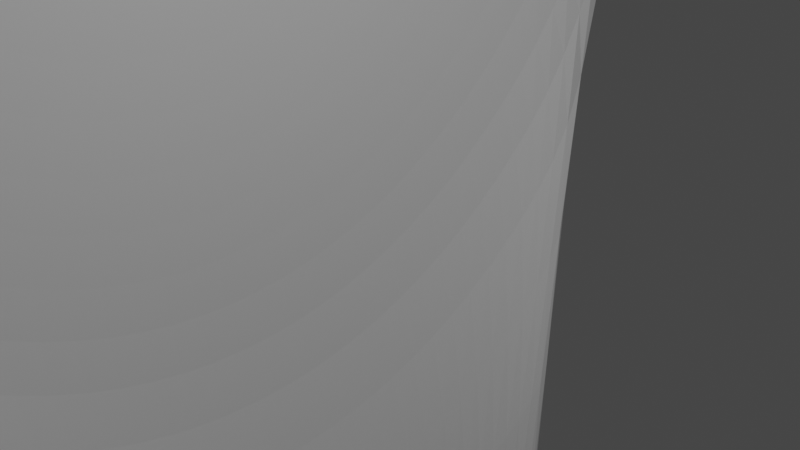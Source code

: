 # Source: spoon.blend  (saved by Blender 2.81.16; exported with 4.5.12 LTS)
import bpy
from mathutils import Matrix  # noqa: F401  (used for matrix-valued properties, if any)

bpy.ops.wm.read_factory_settings(use_empty=True)
scene = bpy.context.scene
scene.name = 'Scene'

# ---- collections
col_collection = bpy.data.collections.new('Collection'); scene.collection.children.link(col_collection)

# ---- world
world_world = bpy.data.worlds.new('World'); scene.world = world_world
world_world.use_nodes = True; world_world.node_tree.nodes.clear()
_N = world_world.node_tree.nodes; _L = world_world.node_tree.links
n0 = _N.new('ShaderNodeOutputWorld'); n0.name = 'World Output'; n0.location = (300, 300)
n1 = _N.new('ShaderNodeBackground'); n1.name = 'Background'; n1.location = (10, 300)
n1.inputs[0].default_value = (0.05088, 0.05088, 0.05088, 1.0)
_L.new(n1.outputs[0], n0.inputs[0])
n0.is_active_output = True
world_world.color = (0.05088, 0.05088, 0.05088)
world_world.use_sun_shadow = False
world_world.sun_shadow_jitter_overblur = 0.0

# ---- cameras
cam_camera = bpy.data.cameras.new('Camera')
cam_camera.clip_end = 100.0
cam_camera.ortho_scale = 7.314

# ---- lights
light_light = bpy.data.lights.new('Light', 'POINT')
light_light.transmission_factor = 0.0
light_light.energy = 1000.0
light_light.shadow_soft_size = 0.1
light_light.shadow_maximum_resolution = 0.006
light_light.use_absolute_resolution = True

# ---- meshes
me_sphere = bpy.data.meshes.new('Sphere')
me_sphere.from_pydata([(0.0, 831.5, -555.6), (0.0, 382.7, -923.9), (0.0, 195.1, -980.8), (162.2, 815.5, -555.6), (137.9, 693.5, -707.1), (108.4, 544.9, -831.5), (74.66, 375.3, -923.9), (38.06, 191.3, -980.8), (318.2, 768.2, -555.6), (270.6, 653.3, -707.1), (212.6, 513.3, -831.5), (146.4, 353.6, -923.9), (74.66, 180.2, -980.8), (461.9, 691.3, -555.6), (392.8, 587.9, -707.1), (308.7, 461.9, -831.5), (212.6, 318.2, -923.9), (108.4, 162.2, -980.8), (587.9, 587.9, -555.6), (500.0, 500.0, -707.1), (392.8, 392.8, -831.5), (270.6, 270.6, -923.9), (137.9, 137.9, -980.8), (691.3, 461.9, -555.6), (587.9, 392.8, -707.1), (461.9, 308.7, -831.5), (318.2, 212.6, -923.9), (162.2, 108.4, -980.8), (768.2, 318.2, -555.6), (653.3, 270.6, -707.1), (513.3, 212.6, -831.5), (353.6, 146.4, -923.9), (180.2, 74.66, -980.8), (815.5, 162.2, -555.6), (693.5, 137.9, -707.1), (544.9, 108.4, -831.5), (375.3, 74.66, -923.9), (191.3, 38.06, -980.8), (831.5, -0.0003114, -555.6), (707.1, -0.0003114, -707.1), (555.6, -0.0003343, -831.5), (382.7, -0.0003114, -923.9), (195.1, -0.0003343, -980.8), (815.5, -162.2, -555.6), (693.5, -138.0, -707.1), (544.9, -108.4, -831.5), (375.3, -74.66, -923.9), (191.3, -38.06, -980.8), (768.2, -318.2, -555.6), (653.3, -270.6, -707.1), (513.3, -212.6, -831.5), (353.6, -146.4, -923.9), (180.2, -74.66, -980.8), (691.3, -461.9, -555.6), (587.9, -392.8, -707.1), (461.9, -308.7, -831.5), (318.2, -212.6, -923.9), (162.2, -108.4, -980.8), (587.9, -587.9, -555.6), (500.0, -500.0, -707.1), (392.8, -392.8, -831.5), (270.6, -270.6, -923.9), (137.9, -138.0, -980.8), (461.9, -691.3, -555.6), (392.8, -587.9, -707.1), (308.7, -461.9, -831.5), (212.6, -318.2, -923.9), (108.4, -162.2, -980.8), (318.2, -768.2, -555.6), (270.6, -653.3, -707.1), (212.6, -513.3, -831.5), (146.4, -353.6, -923.9), (74.66, -180.2, -980.8), (162.2, -815.5, -555.6), (137.9, -693.5, -707.1), (108.4, -544.9, -831.5), (74.66, -375.3, -923.9), (38.06, -191.3, -980.8), (-2.798e-05, -831.5, -555.6), (2.533e-06, -707.1, -707.1), (-5.087e-05, -555.6, -831.5), (1.779e-05, -382.7, -923.9), (-1.273e-05, -195.1, -980.8), (-162.2, -815.5, -555.6), (-137.9, -693.5, -707.1), (-108.4, -544.9, -831.5), (-74.66, -375.3, -923.9), (-38.06, -191.3, -980.8), (-318.2, -768.2, -555.6), (-270.6, -653.3, -707.1), (-212.6, -513.3, -831.5), (-146.4, -353.6, -923.9), (-74.66, -180.2, -980.8), (-461.9, -691.3, -555.6), (-392.8, -587.9, -707.1), (-308.7, -461.9, -831.5), (-212.6, -318.2, -923.9), (-108.4, -162.2, -980.8), (-587.9, -587.9, -555.6), (-500.0, -500.0, -707.1), (-392.8, -392.8, -831.5), (-270.6, -270.6, -923.9), (-137.9, -137.9, -980.8), (0.0, -0.0003258, -1000.0), (-691.3, -461.9, -555.6), (-587.9, -392.8, -707.1), (-461.9, -308.7, -831.5), (-318.2, -212.6, -923.9), (-162.2, -108.4, -980.8), (-768.2, -318.2, -555.6), (-653.3, -270.6, -707.1), (-513.3, -212.6, -831.5), (-353.6, -146.4, -923.9), (-180.2, -74.66, -980.8), (-815.5, -162.2, -555.6), (-693.5, -137.9, -707.1), (-544.9, -108.4, -831.5), (-375.3, -74.66, -923.9), (-191.3, -38.06, -980.8), (-831.5, -0.0001741, -555.6), (-707.1, -0.0002199, -707.1), (-555.6, -0.000197, -831.5), (-382.7, -0.000258, -923.9), (-195.1, -0.0002733, -980.8), (-815.5, 162.2, -555.6), (-693.5, 137.9, -707.1), (-544.9, 108.4, -831.5), (-375.3, 74.66, -923.9), (-191.3, 38.06, -980.8), (-768.2, 318.2, -555.6), (-653.3, 270.6, -707.1), (-513.3, 212.6, -831.5), (-353.6, 146.4, -923.9), (-180.2, 74.66, -980.8), (-691.3, 461.9, -555.6), (-587.9, 392.8, -707.1), (-461.9, 308.7, -831.5), (-318.2, 212.6, -923.9), (-162.2, 108.4, -980.8), (-587.9, 587.9, -555.6), (-500.0, 500.0, -707.1), (-392.8, 392.8, -831.5), (-270.6, 270.6, -923.9), (-137.9, 137.9, -980.8), (-461.9, 691.3, -555.6), (-392.8, 587.9, -707.1), (-308.7, 461.9, -831.5), (-212.6, 318.2, -923.9), (-108.4, 162.2, -980.8), (-318.2, 768.2, -555.6), (-270.6, 653.3, -707.1), (-212.6, 513.3, -831.5), (-146.4, 353.6, -923.9), (-74.66, 180.2, -980.8), (-162.2, 815.5, -555.6), (-137.9, 693.5, -707.1), (-108.4, 544.9, -831.5), (-74.66, 375.3, -923.9), (-38.06, 191.3, -980.8), (0.0001246, 707.1, -707.1), (0.0001475, 555.6, -831.5), (-2.648e-06, 831.5, -887.9), (-2.648e-06, 382.7, -1256.0), (-2.648e-06, 195.1, -1313.0), (162.2, 815.5, -887.9), (137.9, 693.5, -1039.0), (108.4, 544.9, -1164.0), (74.66, 375.3, -1256.0), (38.06, 191.3, -1313.0), (318.2, 768.2, -887.9), (270.6, 653.3, -1039.0), (212.6, 513.3, -1164.0), (146.4, 353.6, -1256.0), (74.66, 180.2, -1313.0), (461.9, 691.3, -887.9), (392.8, 587.9, -1039.0), (308.7, 461.9, -1164.0), (212.6, 318.2, -1256.0), (108.4, 162.2, -1313.0), (587.9, 587.9, -887.9), (500.0, 500.0, -1039.0), (392.8, 392.8, -1164.0), (270.6, 270.6, -1256.0), (137.9, 137.9, -1313.0), (691.3, 461.9, -887.9), (587.9, 392.8, -1039.0), (461.9, 308.7, -1164.0), (318.2, 212.6, -1256.0), (162.2, 108.4, -1313.0), (768.2, 318.2, -887.9), (653.3, 270.6, -1039.0), (513.3, 212.6, -1164.0), (353.6, 146.4, -1256.0), (180.2, 74.66, -1313.0), (815.5, 162.2, -887.9), (693.5, 137.9, -1039.0), (544.9, 108.4, -1164.0), (375.3, 74.66, -1256.0), (191.3, 38.06, -1313.0), (831.5, -0.0003113, -887.9), (707.1, -0.0003113, -1039.0), (555.6, -0.0003342, -1164.0), (382.7, -0.0003113, -1256.0), (195.1, -0.0003342, -1313.0), (815.5, -162.2, -887.9), (693.5, -138.0, -1039.0), (544.9, -108.4, -1164.0), (375.3, -74.66, -1256.0), (191.3, -38.06, -1313.0), (768.2, -318.2, -887.9), (653.3, -270.6, -1039.0), (513.3, -212.6, -1164.0), (353.6, -146.4, -1256.0), (180.2, -74.66, -1313.0), (691.3, -461.9, -887.9), (587.9, -392.8, -1039.0), (461.9, -308.7, -1164.0), (318.2, -212.6, -1256.0), (162.2, -108.4, -1313.0), (587.9, -587.9, -887.9), (500.0, -500.0, -1039.0), (392.8, -392.8, -1164.0), (270.6, -270.6, -1256.0), (137.9, -138.0, -1313.0), (461.9, -691.3, -887.9), (392.8, -587.9, -1039.0), (308.7, -461.9, -1164.0), (212.6, -318.2, -1256.0), (108.4, -162.2, -1313.0), (318.2, -768.2, -887.9), (270.6, -653.3, -1039.0), (212.6, -513.3, -1164.0), (146.4, -353.6, -1256.0), (74.66, -180.2, -1313.0), (162.2, -815.5, -887.9), (137.9, -693.5, -1039.0), (108.4, -544.9, -1164.0), (74.66, -375.3, -1256.0), (38.06, -191.3, -1313.0), (-3.063e-05, -831.5, -887.9), (-1.144e-07, -707.1, -1039.0), (-5.352e-05, -555.6, -1164.0), (1.514e-05, -382.7, -1256.0), (-1.537e-05, -195.1, -1313.0), (-162.2, -815.5, -887.9), (-137.9, -693.5, -1039.0), (-108.4, -544.9, -1164.0), (-74.66, -375.3, -1256.0), (-38.06, -191.3, -1313.0), (-318.2, -768.2, -887.9), (-270.6, -653.3, -1039.0), (-212.6, -513.3, -1164.0), (-146.4, -353.6, -1256.0), (-74.66, -180.2, -1313.0), (-461.9, -691.3, -887.9), (-392.8, -587.9, -1039.0), (-308.7, -461.9, -1164.0), (-212.6, -318.2, -1256.0), (-108.4, -162.2, -1313.0), (-587.9, -587.9, -887.9), (-500.0, -500.0, -1039.0), (-392.8, -392.8, -1164.0), (-270.6, -270.6, -1256.0), (-137.9, -137.9, -1313.0), (-2.648e-06, -0.0003257, -1332.0), (-691.3, -461.9, -887.9), (-587.9, -392.8, -1039.0), (-461.9, -308.7, -1164.0), (-318.2, -212.6, -1256.0), (-162.2, -108.4, -1313.0), (-768.2, -318.2, -887.9), (-653.3, -270.6, -1039.0), (-513.3, -212.6, -1164.0), (-353.6, -146.4, -1256.0), (-180.2, -74.66, -1313.0), (-815.5, -162.2, -887.9), (-693.5, -137.9, -1039.0), (-544.9, -108.4, -1164.0), (-375.3, -74.66, -1256.0), (-191.3, -38.06, -1313.0), (-831.5, -0.000174, -887.9), (-707.1, -0.0002197, -1039.0), (-555.6, -0.0001968, -1164.0), (-382.7, -0.0002579, -1256.0), (-195.1, -0.0002731, -1313.0), (-815.5, 162.2, -887.9), (-693.5, 137.9, -1039.0), (-544.9, 108.4, -1164.0), (-375.3, 74.66, -1256.0), (-191.3, 38.06, -1313.0), (-768.2, 318.2, -887.9), (-653.3, 270.6, -1039.0), (-513.3, 212.6, -1164.0), (-353.6, 146.4, -1256.0), (-180.2, 74.66, -1313.0), (-691.3, 461.9, -887.9), (-587.9, 392.8, -1039.0), (-461.9, 308.7, -1164.0), (-318.2, 212.6, -1256.0), (-162.2, 108.4, -1313.0), (-587.9, 587.9, -887.9), (-500.0, 500.0, -1039.0), (-392.8, 392.8, -1164.0), (-270.6, 270.6, -1256.0), (-137.9, 137.9, -1313.0), (-461.9, 691.3, -887.9), (-392.8, 587.9, -1039.0), (-308.7, 461.9, -1164.0), (-212.6, 318.2, -1256.0), (-108.4, 162.2, -1313.0), (-318.2, 768.2, -887.9), (-270.6, 653.3, -1039.0), (-212.6, 513.3, -1164.0), (-146.4, 353.6, -1256.0), (-74.66, 180.2, -1313.0), (-162.2, 815.5, -887.9), (-137.9, 693.5, -1039.0), (-108.4, 544.9, -1164.0), (-74.66, 375.3, -1256.0), (-38.06, 191.3, -1313.0), (0.000122, 707.1, -1039.0), (0.0001448, 555.6, -1164.0), (1052.0, 173.4, 74.78), (1053.0, 136.2, 74.78), (1054.0, 93.82, 74.78), (1055.0, 47.83, 74.78), (1055.0, -0.0003858, 74.78), (1055.0, -47.83, 74.78), (1054.0, -93.82, 74.78), (1053.0, -136.2, 74.78), (1052.0, -173.4, 74.78), (1052.0, 173.4, -292.0), (1053.0, 136.2, -292.0), (1054.0, 93.82, -292.0), (1055.0, 47.83, -292.0), (1055.0, -0.0003858, -292.0), (1055.0, -47.83, -292.0), (1054.0, -93.82, -292.0), (1053.0, -136.2, -292.0), (1052.0, -173.4, -292.0), (1340.0, 173.4, 74.78), (1342.0, 136.2, 74.78), (1343.0, 93.82, 74.78), (1343.0, 47.83, 74.78), (1344.0, -0.0003876, 74.78), (1343.0, -47.83, 74.78), (1343.0, -93.82, 74.78), (1342.0, -136.2, 74.78), (1340.0, -173.4, 74.78), (1340.0, 173.4, -292.0), (1342.0, 136.2, -292.0), (1343.0, 93.82, -292.0), (1343.0, 47.83, -292.0), (1344.0, -0.0003876, -292.0), (1343.0, -47.83, -292.0), (1343.0, -93.82, -292.0), (1342.0, -136.2, -292.0), (1340.0, -173.4, -292.0), (1460.0, 353.1, 264.9), (1463.0, 277.4, 264.9), (1465.0, 191.1, 264.9), (1466.0, 97.41, 264.9), (1467.0, -0.0004007, 264.9), (1466.0, -97.41, 264.9), (1465.0, -191.1, 264.9), (1463.0, -277.4, 264.9), (1460.0, -353.1, 264.9), (1460.0, 353.1, -482.2), (1463.0, 277.4, -482.2), (1465.0, 191.1, -482.2), (1466.0, 97.41, -482.2), (1467.0, -0.0004006, -482.2), (1466.0, -97.41, -482.2), (1465.0, -191.1, -482.2), (1463.0, -277.4, -482.2), (1460.0, -353.1, -482.2), (1741.0, 353.1, 575.8), (1744.0, 277.4, 575.8), (1746.0, 191.1, 575.8), (1748.0, 97.41, 575.8), (1748.0, -0.0004027, 575.8), (1748.0, -97.41, 575.8), (1746.0, -191.1, 575.8), (1744.0, -277.4, 575.8), (1741.0, -353.1, 575.8), (1741.0, 353.1, -793.0), (1744.0, 277.4, -793.0), (1746.0, 191.1, -793.0), (1748.0, 97.41, -793.0), (1748.0, -0.0004026, -793.0), (1748.0, -97.41, -793.0), (1746.0, -191.1, -793.0), (1744.0, -277.4, -793.0), (1741.0, -353.1, -793.0), (1738.0, 353.1, 575.8), (1741.0, 277.4, 575.8), (1744.0, 191.1, 575.8), (1745.0, 97.41, 575.8), (1745.0, -0.0004027, 575.8), (1745.0, -97.41, 575.8), (1744.0, -191.1, 575.8), (1741.0, -277.4, 575.8), (1738.0, -353.1, 575.8), (1738.0, 353.1, -793.0), (1741.0, 277.4, -793.0), (1744.0, 191.1, -793.0), (1745.0, 97.41, -793.0), (1745.0, -0.0004026, -793.0), (1745.0, -97.41, -793.0), (1744.0, -191.1, -793.0), (1741.0, -277.4, -793.0), (1738.0, -353.1, -793.0)], [], [(159, 4, 3, 0), (160, 5, 4, 159), (1, 6, 5, 160), (2, 7, 6, 1), (103, 7, 2), (4, 9, 8, 3), (5, 10, 9, 4), (6, 11, 10, 5), (7, 12, 11, 6), (103, 12, 7), (12, 17, 16, 11), (103, 17, 12), (9, 14, 13, 8), (10, 15, 14, 9), (11, 16, 15, 10), (14, 19, 18, 13), (15, 20, 19, 14), (16, 21, 20, 15), (17, 22, 21, 16), (103, 22, 17), (103, 27, 22), (19, 24, 23, 18), (20, 25, 24, 19), (21, 26, 25, 20), (22, 27, 26, 21), (24, 29, 28, 23), (25, 30, 29, 24), (26, 31, 30, 25), (27, 32, 31, 26), (103, 32, 27), (103, 37, 32), (29, 34, 33, 28), (30, 35, 34, 29), (31, 36, 35, 30), (32, 37, 36, 31), (35, 40, 39, 34), (36, 41, 40, 35), (37, 42, 41, 36), (103, 42, 37), (34, 39, 38, 33), (39, 44, 43, 38), (40, 45, 44, 39), (41, 46, 45, 40), (42, 47, 46, 41), (103, 47, 42), (46, 51, 50, 45), (47, 52, 51, 46), (103, 52, 47), (44, 49, 48, 43), (45, 50, 49, 44), (49, 54, 53, 48), (50, 55, 54, 49), (51, 56, 55, 50), (52, 57, 56, 51), (103, 57, 52), (56, 61, 60, 55), (57, 62, 61, 56), (103, 62, 57), (54, 59, 58, 53), (55, 60, 59, 54), (59, 64, 63, 58), (60, 65, 64, 59), (61, 66, 65, 60), (62, 67, 66, 61), (103, 67, 62), (67, 72, 71, 66), (103, 72, 67), (64, 69, 68, 63), (65, 70, 69, 64), (66, 71, 70, 65), (69, 74, 73, 68), (70, 75, 74, 69), (71, 76, 75, 70), (72, 77, 76, 71), (103, 77, 72), (77, 82, 81, 76), (103, 82, 77), (74, 79, 78, 73), (75, 80, 79, 74), (76, 81, 80, 75), (79, 84, 83, 78), (80, 85, 84, 79), (81, 86, 85, 80), (82, 87, 86, 81), (103, 87, 82), (103, 92, 87), (84, 89, 88, 83), (85, 90, 89, 84), (86, 91, 90, 85), (87, 92, 91, 86), (90, 95, 94, 89), (91, 96, 95, 90), (92, 97, 96, 91), (103, 97, 92), (89, 94, 93, 88), (94, 99, 98, 93), (95, 100, 99, 94), (96, 101, 100, 95), (97, 102, 101, 96), (103, 102, 97), (100, 106, 105, 99), (101, 107, 106, 100), (102, 108, 107, 101), (103, 108, 102), (99, 105, 104, 98), (105, 110, 109, 104), (106, 111, 110, 105), (107, 112, 111, 106), (108, 113, 112, 107), (103, 113, 108), (112, 117, 116, 111), (113, 118, 117, 112), (103, 118, 113), (110, 115, 114, 109), (111, 116, 115, 110), (115, 120, 119, 114), (116, 121, 120, 115), (117, 122, 121, 116), (118, 123, 122, 117), (103, 123, 118), (122, 127, 126, 121), (123, 128, 127, 122), (103, 128, 123), (120, 125, 124, 119), (121, 126, 125, 120), (125, 130, 129, 124), (126, 131, 130, 125), (127, 132, 131, 126), (128, 133, 132, 127), (103, 133, 128), (133, 138, 137, 132), (103, 138, 133), (130, 135, 134, 129), (131, 136, 135, 130), (132, 137, 136, 131), (135, 140, 139, 134), (136, 141, 140, 135), (137, 142, 141, 136), (138, 143, 142, 137), (103, 143, 138), (103, 148, 143), (140, 145, 144, 139), (141, 146, 145, 140), (142, 147, 146, 141), (143, 148, 147, 142), (145, 150, 149, 144), (146, 151, 150, 145), (147, 152, 151, 146), (148, 153, 152, 147), (103, 153, 148), (103, 158, 153), (150, 155, 154, 149), (151, 156, 155, 150), (152, 157, 156, 151), (153, 158, 157, 152), (156, 160, 159, 155), (157, 1, 160, 156), (158, 2, 1, 157), (103, 2, 158), (155, 159, 0, 154), (320, 161, 164, 165), (321, 320, 165, 166), (162, 321, 166, 167), (163, 162, 167, 168), (264, 163, 168), (165, 164, 169, 170), (166, 165, 170, 171), (167, 166, 171, 172), (168, 167, 172, 173), (264, 168, 173), (173, 172, 177, 178), (264, 173, 178), (170, 169, 174, 175), (171, 170, 175, 176), (172, 171, 176, 177), (175, 174, 179, 180), (176, 175, 180, 181), (177, 176, 181, 182), (178, 177, 182, 183), (264, 178, 183), (264, 183, 188), (180, 179, 184, 185), (181, 180, 185, 186), (182, 181, 186, 187), (183, 182, 187, 188), (185, 184, 189, 190), (186, 185, 190, 191), (187, 186, 191, 192), (188, 187, 192, 193), (264, 188, 193), (264, 193, 198), (190, 189, 194, 195), (191, 190, 195, 196), (192, 191, 196, 197), (193, 192, 197, 198), (196, 195, 200, 201), (197, 196, 201, 202), (198, 197, 202, 203), (264, 198, 203), (195, 194, 199, 200), (200, 199, 204, 205), (201, 200, 205, 206), (202, 201, 206, 207), (203, 202, 207, 208), (264, 203, 208), (207, 206, 211, 212), (208, 207, 212, 213), (264, 208, 213), (205, 204, 209, 210), (206, 205, 210, 211), (210, 209, 214, 215), (211, 210, 215, 216), (212, 211, 216, 217), (213, 212, 217, 218), (264, 213, 218), (217, 216, 221, 222), (218, 217, 222, 223), (264, 218, 223), (215, 214, 219, 220), (216, 215, 220, 221), (220, 219, 224, 225), (221, 220, 225, 226), (222, 221, 226, 227), (223, 222, 227, 228), (264, 223, 228), (228, 227, 232, 233), (264, 228, 233), (225, 224, 229, 230), (226, 225, 230, 231), (227, 226, 231, 232), (230, 229, 234, 235), (231, 230, 235, 236), (232, 231, 236, 237), (233, 232, 237, 238), (264, 233, 238), (238, 237, 242, 243), (264, 238, 243), (235, 234, 239, 240), (236, 235, 240, 241), (237, 236, 241, 242), (240, 239, 244, 245), (241, 240, 245, 246), (242, 241, 246, 247), (243, 242, 247, 248), (264, 243, 248), (264, 248, 253), (245, 244, 249, 250), (246, 245, 250, 251), (247, 246, 251, 252), (248, 247, 252, 253), (251, 250, 255, 256), (252, 251, 256, 257), (253, 252, 257, 258), (264, 253, 258), (250, 249, 254, 255), (255, 254, 259, 260), (256, 255, 260, 261), (257, 256, 261, 262), (258, 257, 262, 263), (264, 258, 263), (261, 260, 266, 267), (262, 261, 267, 268), (263, 262, 268, 269), (264, 263, 269), (260, 259, 265, 266), (266, 265, 270, 271), (267, 266, 271, 272), (268, 267, 272, 273), (269, 268, 273, 274), (264, 269, 274), (273, 272, 277, 278), (274, 273, 278, 279), (264, 274, 279), (271, 270, 275, 276), (272, 271, 276, 277), (276, 275, 280, 281), (277, 276, 281, 282), (278, 277, 282, 283), (279, 278, 283, 284), (264, 279, 284), (283, 282, 287, 288), (284, 283, 288, 289), (264, 284, 289), (281, 280, 285, 286), (282, 281, 286, 287), (286, 285, 290, 291), (287, 286, 291, 292), (288, 287, 292, 293), (289, 288, 293, 294), (264, 289, 294), (294, 293, 298, 299), (264, 294, 299), (291, 290, 295, 296), (292, 291, 296, 297), (293, 292, 297, 298), (296, 295, 300, 301), (297, 296, 301, 302), (298, 297, 302, 303), (299, 298, 303, 304), (264, 299, 304), (264, 304, 309), (301, 300, 305, 306), (302, 301, 306, 307), (303, 302, 307, 308), (304, 303, 308, 309), (306, 305, 310, 311), (307, 306, 311, 312), (308, 307, 312, 313), (309, 308, 313, 314), (264, 309, 314), (264, 314, 319), (311, 310, 315, 316), (312, 311, 316, 317), (313, 312, 317, 318), (314, 313, 318, 319), (317, 316, 320, 321), (318, 317, 321, 162), (319, 318, 162, 163), (264, 319, 163), (316, 315, 161, 320), (73, 78, 239, 234), (18, 23, 323, 322), (134, 139, 300, 295), (149, 154, 315, 310), (204, 199, 335, 336), (88, 93, 254, 249), (68, 73, 234, 229), (119, 124, 285, 280), (58, 219, 339, 330), (83, 88, 249, 244), (8, 13, 174, 169), (114, 119, 280, 275), (154, 0, 161, 315), (53, 58, 330, 329), (144, 149, 310, 305), (3, 8, 169, 164), (129, 134, 295, 290), (38, 43, 327, 326), (194, 189, 333, 334), (98, 104, 265, 259), (78, 83, 244, 239), (93, 98, 259, 254), (124, 129, 290, 285), (63, 68, 229, 224), (139, 144, 305, 300), (209, 204, 336, 337), (58, 63, 224, 219), (109, 114, 275, 270), (13, 18, 179, 174), (179, 18, 322, 331), (0, 3, 164, 161), (104, 109, 270, 265), (334, 333, 351, 352), (324, 325, 343, 342), (333, 332, 350, 351), (323, 324, 342, 341), (331, 322, 340, 349), (332, 331, 349, 350), (339, 338, 356, 357), (322, 323, 341, 340), (219, 214, 338, 339), (33, 38, 326, 325), (48, 53, 329, 328), (23, 28, 324, 323), (184, 179, 331, 332), (199, 194, 334, 335), (43, 48, 328, 327), (214, 209, 337, 338), (28, 33, 325, 324), (189, 184, 332, 333), (354, 353, 371, 372), (344, 345, 363, 362), (353, 352, 370, 371), (343, 344, 362, 361), (352, 351, 369, 370), (342, 343, 361, 360), (351, 350, 368, 369), (341, 342, 360, 359), (325, 326, 344, 343), (335, 334, 352, 353), (326, 327, 345, 344), (336, 335, 353, 354), (327, 328, 346, 345), (337, 336, 354, 355), (328, 329, 347, 346), (330, 339, 357, 348), (338, 337, 355, 356), (329, 330, 348, 347), (366, 375, 393, 384), (364, 365, 383, 382), (373, 372, 390, 391), (363, 364, 382, 381), (372, 371, 389, 390), (362, 363, 381, 380), (371, 370, 388, 389), (361, 362, 380, 379), (345, 346, 364, 363), (355, 354, 372, 373), (346, 347, 365, 364), (348, 357, 375, 366), (356, 355, 373, 374), (347, 348, 366, 365), (340, 341, 359, 358), (357, 356, 374, 375), (350, 349, 367, 368), (349, 340, 358, 367), (385, 376, 394, 403), (386, 385, 403, 404), (393, 392, 410, 411), (376, 377, 395, 394), (383, 384, 402, 401), (392, 391, 409, 410), (384, 393, 411, 402), (382, 383, 401, 400), (374, 373, 391, 392), (365, 366, 384, 383), (358, 359, 377, 376), (375, 374, 392, 393), (368, 367, 385, 386), (367, 358, 376, 385), (359, 360, 378, 377), (369, 368, 386, 387), (360, 361, 379, 378), (370, 369, 387, 388), (399, 400, 409, 408), (398, 399, 408, 407), (395, 396, 405, 404), (401, 402, 411, 410), (400, 401, 410, 409), (394, 395, 404, 403), (397, 398, 407, 406), (396, 397, 406, 405), (377, 378, 396, 395), (387, 386, 404, 405), (378, 379, 397, 396), (388, 387, 405, 406), (379, 380, 398, 397), (389, 388, 406, 407), (380, 381, 399, 398), (390, 389, 407, 408), (381, 382, 400, 399), (391, 390, 408, 409)])
_uv = me_sphere.uv_layers.new(name='UVMap')
_uv.uv.foreach_set('vector', [0.75, 0.25, 0.7188, 0.25, 0.7188, 0.3125, 0.75, 0.3125, 0.75, 0.1875, 0.7188, 0.1875, 0.7188, 0.25, 0.75, 0.25, 0.75, 0.125, 0.7188, 0.125, 0.7188, 0.1875, 0.75, 0.1875, 0.75, 0.0625, 0.7187, 0.0625, 0.7188, 0.125, 0.75, 0.125, 0.25, 0.0, 0.7187, 0.0625, 0.75, 0.0625, 0.7188, 0.25, 0.6875, 0.25, 0.6875, 0.3125, 0.7188, 0.3125, 0.7188, 0.1875, 0.6875, 0.1875, 0.6875, 0.25, 0.7188, 0.25, 0.7188, 0.125, 0.6875, 0.125, 0.6875, 0.1875, 0.7188, 0.1875, 0.7187, 0.0625, 0.6875, 0.0625, 0.6875, 0.125, 0.7188, 0.125, 0.25, 0.0, 0.6875, 0.0625, 0.7187, 0.0625, 0.6875, 0.0625, 0.6562, 0.0625, 0.6562, 0.125, 0.6875, 0.125, 0.25, 0.0, 0.6562, 0.0625, 0.6875, 0.0625, 0.6875, 0.25, 0.6562, 0.25, 0.6562, 0.3125, 0.6875, 0.3125, 0.6875, 0.1875, 0.6562, 0.1875, 0.6562, 0.25, 0.6875, 0.25, 0.6875, 0.125, 0.6562, 0.125, 0.6562, 0.1875, 0.6875, 0.1875, 0.6562, 0.25, 0.625, 0.25, 0.625, 0.3125, 0.6562, 0.3125, 0.6562, 0.1875, 0.625, 0.1875, 0.625, 0.25, 0.6562, 0.25, 0.6562, 0.125, 0.625, 0.125, 0.625, 0.1875, 0.6562, 0.1875, 0.6562, 0.0625, 0.625, 0.0625, 0.625, 0.125, 0.6562, 0.125, 0.25, 0.0, 0.625, 0.0625, 0.6562, 0.0625, 0.25, 0.0, 0.5937, 0.0625, 0.625, 0.0625, 0.625, 0.25, 0.5937, 0.25, 0.5937, 0.3125, 0.625, 0.3125, 0.625, 0.1875, 0.5937, 0.1875, 0.5937, 0.25, 0.625, 0.25, 0.625, 0.125, 0.5937, 0.125, 0.5937, 0.1875, 0.625, 0.1875, 0.625, 0.0625, 0.5937, 0.0625, 0.5937, 0.125, 0.625, 0.125, 0.5937, 0.25, 0.5625, 0.25, 0.5625, 0.3125, 0.5937, 0.3125, 0.5937, 0.1875, 0.5625, 0.1875, 0.5625, 0.25, 0.5937, 0.25, 0.5937, 0.125, 0.5625, 0.125, 0.5625, 0.1875, 0.5937, 0.1875, 0.5937, 0.0625, 0.5625, 0.0625, 0.5625, 0.125, 0.5937, 0.125, 0.25, 0.0, 0.5625, 0.0625, 0.5937, 0.0625, 0.25, 0.0, 0.5312, 0.0625, 0.5625, 0.0625, 0.5625, 0.25, 0.5312, 0.25, 0.5312, 0.3125, 0.5625, 0.3125, 0.5625, 0.1875, 0.5312, 0.1875, 0.5312, 0.25, 0.5625, 0.25, 0.5625, 0.125, 0.5312, 0.125, 0.5312, 0.1875, 0.5625, 0.1875, 0.5625, 0.0625, 0.5312, 0.0625, 0.5312, 0.125, 0.5625, 0.125, 0.5312, 0.1875, 0.5, 0.1875, 0.5, 0.25, 0.5312, 0.25, 0.5312, 0.125, 0.5, 0.125, 0.5, 0.1875, 0.5312, 0.1875, 0.5312, 0.0625, 0.5, 0.0625, 0.5, 0.125, 0.5312, 0.125, 0.25, 0.0, 0.5, 0.0625, 0.5312, 0.0625, 0.5312, 0.25, 0.5, 0.25, 0.5, 0.3125, 0.5312, 0.3125, 0.5, 0.25, 0.4687, 0.25, 0.4687, 0.3125, 0.5, 0.3125, 0.5, 0.1875, 0.4687, 0.1875, 0.4687, 0.25, 0.5, 0.25, 0.5, 0.125, 0.4687, 0.125, 0.4687, 0.1875, 0.5, 0.1875, 0.5, 0.0625, 0.4687, 0.0625, 0.4687, 0.125, 0.5, 0.125, 0.25, 0.0, 0.4687, 0.0625, 0.5, 0.0625, 0.4687, 0.125, 0.4375, 0.125, 0.4375, 0.1875, 0.4687, 0.1875, 0.4687, 0.0625, 0.4375, 0.0625, 0.4375, 0.125, 0.4687, 0.125, 0.25, 0.0, 0.4375, 0.0625, 0.4687, 0.0625, 0.4687, 0.25, 0.4375, 0.25, 0.4375, 0.3125, 0.4687, 0.3125, 0.4687, 0.1875, 0.4375, 0.1875, 0.4375, 0.25, 0.4687, 0.25, 0.4375, 0.25, 0.4062, 0.25, 0.4062, 0.3125, 0.4375, 0.3125, 0.4375, 0.1875, 0.4062, 0.1875, 0.4062, 0.25, 0.4375, 0.25, 0.4375, 0.125, 0.4062, 0.125, 0.4062, 0.1875, 0.4375, 0.1875, 0.4375, 0.0625, 0.4062, 0.0625, 0.4062, 0.125, 0.4375, 0.125, 0.25, 0.0, 0.4062, 0.0625, 0.4375, 0.0625, 0.4062, 0.125, 0.375, 0.125, 0.375, 0.1875, 0.4062, 0.1875, 0.4062, 0.0625, 0.375, 0.0625, 0.375, 0.125, 0.4062, 0.125, 0.25, 0.0, 0.375, 0.0625, 0.4062, 0.0625, 0.4062, 0.25, 0.375, 0.25, 0.375, 0.3125, 0.4062, 0.3125, 0.4062, 0.1875, 0.375, 0.1875, 0.375, 0.25, 0.4062, 0.25, 0.375, 0.25, 0.3437, 0.25, 0.3437, 0.3125, 0.375, 0.3125, 0.375, 0.1875, 0.3437, 0.1875, 0.3437, 0.25, 0.375, 0.25, 0.375, 0.125, 0.3437, 0.125, 0.3437, 0.1875, 0.375, 0.1875, 0.375, 0.0625, 0.3437, 0.0625, 0.3437, 0.125, 0.375, 0.125, 0.25, 0.0, 0.3437, 0.0625, 0.375, 0.0625, 0.3437, 0.0625, 0.3125, 0.0625, 0.3125, 0.125, 0.3437, 0.125, 0.25, 0.0, 0.3125, 0.0625, 0.3437, 0.0625, 0.3437, 0.25, 0.3125, 0.25, 0.3125, 0.3125, 0.3437, 0.3125, 0.3437, 0.1875, 0.3125, 0.1875, 0.3125, 0.25, 0.3437, 0.25, 0.3437, 0.125, 0.3125, 0.125, 0.3125, 0.1875, 0.3437, 0.1875, 0.3125, 0.25, 0.2812, 0.25, 0.2812, 0.3125, 0.3125, 0.3125, 0.3125, 0.1875, 0.2812, 0.1875, 0.2812, 0.25, 0.3125, 0.25, 0.3125, 0.125, 0.2812, 0.125, 0.2812, 0.1875, 0.3125, 0.1875, 0.3125, 0.0625, 0.2812, 0.0625, 0.2812, 0.125, 0.3125, 0.125, 0.25, 0.0, 0.2812, 0.0625, 0.3125, 0.0625, 0.2812, 0.0625, 0.25, 0.0625, 0.25, 0.125, 0.2812, 0.125, 0.25, 0.0, 0.25, 0.0625, 0.2812, 0.0625, 0.2812, 0.25, 0.25, 0.25, 0.25, 0.3125, 0.2812, 0.3125, 0.2812, 0.1875, 0.25, 0.1875, 0.25, 0.25, 0.2812, 0.25, 0.2812, 0.125, 0.25, 0.125, 0.25, 0.1875, 0.2812, 0.1875, 0.25, 0.25, 0.2188, 0.25, 0.2187, 0.3125, 0.25, 0.3125, 0.25, 0.1875, 0.2187, 0.1875, 0.2188, 0.25, 0.25, 0.25, 0.25, 0.125, 0.2188, 0.125, 0.2187, 0.1875, 0.25, 0.1875, 0.25, 0.0625, 0.2188, 0.0625, 0.2188, 0.125, 0.25, 0.125, 0.25, 0.0, 0.2188, 0.0625, 0.25, 0.0625, 0.25, 0.0, 0.1875, 0.0625, 0.2188, 0.0625, 0.2188, 0.25, 0.1875, 0.25, 0.1875, 0.3125, 0.2187, 0.3125, 0.2187, 0.1875, 0.1875, 0.1875, 0.1875, 0.25, 0.2188, 0.25, 0.2188, 0.125, 0.1875, 0.125, 0.1875, 0.1875, 0.2187, 0.1875, 0.2188, 0.0625, 0.1875, 0.0625, 0.1875, 0.125, 0.2188, 0.125, 0.1875, 0.1875, 0.1562, 0.1875, 0.1562, 0.25, 0.1875, 0.25, 0.1875, 0.125, 0.1563, 0.125, 0.1562, 0.1875, 0.1875, 0.1875, 0.1875, 0.0625, 0.1563, 0.0625, 0.1563, 0.125, 0.1875, 0.125, 0.25, 0.0, 0.1563, 0.0625, 0.1875, 0.0625, 0.1875, 0.25, 0.1562, 0.25, 0.1562, 0.3125, 0.1875, 0.3125, 0.1562, 0.25, 0.125, 0.25, 0.125, 0.3125, 0.1562, 0.3125, 0.1562, 0.1875, 0.125, 0.1875, 0.125, 0.25, 0.1562, 0.25, 0.1563, 0.125, 0.125, 0.125, 0.125, 0.1875, 0.1562, 0.1875, 0.1563, 0.0625, 0.125, 0.0625, 0.125, 0.125, 0.1563, 0.125, 0.25, 0.0, 0.125, 0.0625, 0.1563, 0.0625, 0.125, 0.1875, 0.09375, 0.1875, 0.09375, 0.25, 0.125, 0.25, 0.125, 0.125, 0.09375, 0.125, 0.09375, 0.1875, 0.125, 0.1875, 0.125, 0.0625, 0.09375, 0.0625, 0.09375, 0.125, 0.125, 0.125, 0.25, 0.0, 0.09375, 0.0625, 0.125, 0.0625, 0.125, 0.25, 0.09375, 0.25, 0.09375, 0.3125, 0.125, 0.3125, 0.09375, 0.25, 0.0625, 0.25, 0.0625, 0.3125, 0.09375, 0.3125, 0.09375, 0.1875, 0.0625, 0.1875, 0.0625, 0.25, 0.09375, 0.25, 0.09375, 0.125, 0.0625, 0.125, 0.0625, 0.1875, 0.09375, 0.1875, 0.09375, 0.0625, 0.0625, 0.0625, 0.0625, 0.125, 0.09375, 0.125, 0.25, 0.0, 0.0625, 0.0625, 0.09375, 0.0625, 0.0625, 0.125, 0.03125, 0.125, 0.03125, 0.1875, 0.0625, 0.1875, 0.0625, 0.0625, 0.03125, 0.0625, 0.03125, 0.125, 0.0625, 0.125, 0.25, 0.0, 0.03125, 0.0625, 0.0625, 0.0625, 0.0625, 0.25, 0.03125, 0.25, 0.03125, 0.3125, 0.0625, 0.3125, 0.0625, 0.1875, 0.03125, 0.1875, 0.03125, 0.25, 0.0625, 0.25, 0.03125, 0.25, 5.96e-08, 0.25, 0.0, 0.3125, 0.03125, 0.3125, 0.03125, 0.1875, 5.96e-08, 0.1875, 5.96e-08, 0.25, 0.03125, 0.25, 0.03125, 0.125, 8.941e-08, 0.125, 5.96e-08, 0.1875, 0.03125, 0.1875, 0.03125, 0.0625, 2.086e-07, 0.0625, 8.941e-08, 0.125, 0.03125, 0.125, 0.25, 0.0, 2.086e-07, 0.0625, 0.03125, 0.0625, 1.0, 0.125, 0.9688, 0.125, 0.9688, 0.1875, 1.0, 0.1875, 1.0, 0.0625, 0.9688, 0.0625, 0.9688, 0.125, 1.0, 0.125, 1.25, 0.0, 0.9688, 0.0625, 1.0, 0.0625, 1.0, 0.25, 0.9688, 0.25, 0.9688, 0.3125, 1.0, 0.3125, 1.0, 0.1875, 0.9688, 0.1875, 0.9688, 0.25, 1.0, 0.25, 0.9688, 0.25, 0.9375, 0.25, 0.9375, 0.3125, 0.9688, 0.3125, 0.9688, 0.1875, 0.9375, 0.1875, 0.9375, 0.25, 0.9688, 0.25, 0.9688, 0.125, 0.9375, 0.125, 0.9375, 0.1875, 0.9688, 0.1875, 0.9688, 0.0625, 0.9375, 0.0625, 0.9375, 0.125, 0.9688, 0.125, 1.25, 0.0, 0.9375, 0.0625, 0.9688, 0.0625, 0.9375, 0.0625, 0.9063, 0.0625, 0.9063, 0.125, 0.9375, 0.125, 1.25, 0.0, 0.9063, 0.0625, 0.9375, 0.0625, 0.9375, 0.25, 0.9062, 0.25, 0.9062, 0.3125, 0.9375, 0.3125, 0.9375, 0.1875, 0.9062, 0.1875, 0.9062, 0.25, 0.9375, 0.25, 0.9375, 0.125, 0.9063, 0.125, 0.9062, 0.1875, 0.9375, 0.1875, 0.9062, 0.25, 0.875, 0.25, 0.875, 0.3125, 0.9062, 0.3125, 0.9062, 0.1875, 0.875, 0.1875, 0.875, 0.25, 0.9062, 0.25, 0.9063, 0.125, 0.875, 0.125, 0.875, 0.1875, 0.9062, 0.1875, 0.9063, 0.0625, 0.875, 0.0625, 0.875, 0.125, 0.9063, 0.125, 1.25, 0.0, 0.875, 0.0625, 0.9063, 0.0625, 1.25, 0.0, 0.8438, 0.0625, 0.875, 0.0625, 0.875, 0.25, 0.8438, 0.25, 0.8438, 0.3125, 0.875, 0.3125, 0.875, 0.1875, 0.8438, 0.1875, 0.8438, 0.25, 0.875, 0.25, 0.875, 0.125, 0.8438, 0.125, 0.8438, 0.1875, 0.875, 0.1875, 0.875, 0.0625, 0.8438, 0.0625, 0.8438, 0.125, 0.875, 0.125, 0.8438, 0.25, 0.8125, 0.25, 0.8125, 0.3125, 0.8438, 0.3125, 0.8438, 0.1875, 0.8125, 0.1875, 0.8125, 0.25, 0.8438, 0.25, 0.8438, 0.125, 0.8125, 0.125, 0.8125, 0.1875, 0.8438, 0.1875, 0.8438, 0.0625, 0.8125, 0.0625, 0.8125, 0.125, 0.8438, 0.125, 1.25, 0.0, 0.8125, 0.0625, 0.8438, 0.0625, 1.25, 0.0, 0.7812, 0.0625, 0.8125, 0.0625, 0.8125, 0.25, 0.7812, 0.25, 0.7812, 0.3125, 0.8125, 0.3125, 0.8125, 0.1875, 0.7812, 0.1875, 0.7812, 0.25, 0.8125, 0.25, 0.8125, 0.125, 0.7812, 0.125, 0.7812, 0.1875, 0.8125, 0.1875, 0.8125, 0.0625, 0.7812, 0.0625, 0.7812, 0.125, 0.8125, 0.125, 0.7812, 0.1875, 0.75, 0.1875, 0.75, 0.25, 0.7812, 0.25, 0.7812, 0.125, 0.75, 0.125, 0.75, 0.1875, 0.7812, 0.1875, 0.7812, 0.0625, 0.75, 0.0625, 0.75, 0.125, 0.7812, 0.125, 1.25, 0.0, 0.75, 0.0625, 0.7812, 0.0625, 0.7812, 0.25, 0.75, 0.25, 0.75, 0.3125, 0.7812, 0.3125, 0.75, 0.25, 0.75, 0.3125, 0.7188, 0.3125, 0.7188, 0.25, 0.75, 0.1875, 0.75, 0.25, 0.7188, 0.25, 0.7188, 0.1875, 0.75, 0.125, 0.75, 0.1875, 0.7188, 0.1875, 0.7188, 0.125, 0.75, 0.0625, 0.75, 0.125, 0.7188, 0.125, 0.7187, 0.0625, 0.25, 0.0, 0.75, 0.0625, 0.7187, 0.0625, 0.7188, 0.25, 0.7188, 0.3125, 0.6875, 0.3125, 0.6875, 0.25, 0.7188, 0.1875, 0.7188, 0.25, 0.6875, 0.25, 0.6875, 0.1875, 0.7188, 0.125, 0.7188, 0.1875, 0.6875, 0.1875, 0.6875, 0.125, 0.7187, 0.0625, 0.7188, 0.125, 0.6875, 0.125, 0.6875, 0.0625, 0.25, 0.0, 0.7187, 0.0625, 0.6875, 0.0625, 0.6875, 0.0625, 0.6875, 0.125, 0.6562, 0.125, 0.6562, 0.0625, 0.25, 0.0, 0.6875, 0.0625, 0.6562, 0.0625, 0.6875, 0.25, 0.6875, 0.3125, 0.6562, 0.3125, 0.6562, 0.25, 0.6875, 0.1875, 0.6875, 0.25, 0.6562, 0.25, 0.6562, 0.1875, 0.6875, 0.125, 0.6875, 0.1875, 0.6562, 0.1875, 0.6562, 0.125, 0.6562, 0.25, 0.6562, 0.3125, 0.625, 0.3125, 0.625, 0.25, 0.6562, 0.1875, 0.6562, 0.25, 0.625, 0.25, 0.625, 0.1875, 0.6562, 0.125, 0.6562, 0.1875, 0.625, 0.1875, 0.625, 0.125, 0.6562, 0.0625, 0.6562, 0.125, 0.625, 0.125, 0.625, 0.0625, 0.25, 0.0, 0.6562, 0.0625, 0.625, 0.0625, 0.25, 0.0, 0.625, 0.0625, 0.5937, 0.0625, 0.625, 0.25, 0.625, 0.3125, 0.5937, 0.3125, 0.5937, 0.25, 0.625, 0.1875, 0.625, 0.25, 0.5937, 0.25, 0.5937, 0.1875, 0.625, 0.125, 0.625, 0.1875, 0.5937, 0.1875, 0.5937, 0.125, 0.625, 0.0625, 0.625, 0.125, 0.5937, 0.125, 0.5937, 0.0625, 0.5937, 0.25, 0.5937, 0.3125, 0.5625, 0.3125, 0.5625, 0.25, 0.5937, 0.1875, 0.5937, 0.25, 0.5625, 0.25, 0.5625, 0.1875, 0.5937, 0.125, 0.5937, 0.1875, 0.5625, 0.1875, 0.5625, 0.125, 0.5937, 0.0625, 0.5937, 0.125, 0.5625, 0.125, 0.5625, 0.0625, 0.25, 0.0, 0.5937, 0.0625, 0.5625, 0.0625, 0.25, 0.0, 0.5625, 0.0625, 0.5312, 0.0625, 0.5625, 0.25, 0.5625, 0.3125, 0.5312, 0.3125, 0.5312, 0.25, 0.5625, 0.1875, 0.5625, 0.25, 0.5312, 0.25, 0.5312, 0.1875, 0.5625, 0.125, 0.5625, 0.1875, 0.5312, 0.1875, 0.5312, 0.125, 0.5625, 0.0625, 0.5625, 0.125, 0.5312, 0.125, 0.5312, 0.0625, 0.5312, 0.1875, 0.5312, 0.25, 0.5, 0.25, 0.5, 0.1875, 0.5312, 0.125, 0.5312, 0.1875, 0.5, 0.1875, 0.5, 0.125, 0.5312, 0.0625, 0.5312, 0.125, 0.5, 0.125, 0.5, 0.0625, 0.25, 0.0, 0.5312, 0.0625, 0.5, 0.0625, 0.5312, 0.25, 0.5312, 0.3125, 0.5, 0.3125, 0.5, 0.25, 0.5, 0.25, 0.5, 0.3125, 0.4687, 0.3125, 0.4687, 0.25, 0.5, 0.1875, 0.5, 0.25, 0.4687, 0.25, 0.4687, 0.1875, 0.5, 0.125, 0.5, 0.1875, 0.4687, 0.1875, 0.4687, 0.125, 0.5, 0.0625, 0.5, 0.125, 0.4687, 0.125, 0.4687, 0.0625, 0.25, 0.0, 0.5, 0.0625, 0.4687, 0.0625, 0.4687, 0.125, 0.4687, 0.1875, 0.4375, 0.1875, 0.4375, 0.125, 0.4687, 0.0625, 0.4687, 0.125, 0.4375, 0.125, 0.4375, 0.0625, 0.25, 0.0, 0.4687, 0.0625, 0.4375, 0.0625, 0.4687, 0.25, 0.4687, 0.3125, 0.4375, 0.3125, 0.4375, 0.25, 0.4687, 0.1875, 0.4687, 0.25, 0.4375, 0.25, 0.4375, 0.1875, 0.4375, 0.25, 0.4375, 0.3125, 0.4062, 0.3125, 0.4062, 0.25, 0.4375, 0.1875, 0.4375, 0.25, 0.4062, 0.25, 0.4062, 0.1875, 0.4375, 0.125, 0.4375, 0.1875, 0.4062, 0.1875, 0.4062, 0.125, 0.4375, 0.0625, 0.4375, 0.125, 0.4062, 0.125, 0.4062, 0.0625, 0.25, 0.0, 0.4375, 0.0625, 0.4062, 0.0625, 0.4062, 0.125, 0.4062, 0.1875, 0.375, 0.1875, 0.375, 0.125, 0.4062, 0.0625, 0.4062, 0.125, 0.375, 0.125, 0.375, 0.0625, 0.25, 0.0, 0.4062, 0.0625, 0.375, 0.0625, 0.4062, 0.25, 0.4062, 0.3125, 0.375, 0.3125, 0.375, 0.25, 0.4062, 0.1875, 0.4062, 0.25, 0.375, 0.25, 0.375, 0.1875, 0.375, 0.25, 0.375, 0.3125, 0.3437, 0.3125, 0.3437, 0.25, 0.375, 0.1875, 0.375, 0.25, 0.3437, 0.25, 0.3437, 0.1875, 0.375, 0.125, 0.375, 0.1875, 0.3437, 0.1875, 0.3437, 0.125, 0.375, 0.0625, 0.375, 0.125, 0.3437, 0.125, 0.3437, 0.0625, 0.25, 0.0, 0.375, 0.0625, 0.3437, 0.0625, 0.3437, 0.0625, 0.3437, 0.125, 0.3125, 0.125, 0.3125, 0.0625, 0.25, 0.0, 0.3437, 0.0625, 0.3125, 0.0625, 0.3437, 0.25, 0.3437, 0.3125, 0.3125, 0.3125, 0.3125, 0.25, 0.3437, 0.1875, 0.3437, 0.25, 0.3125, 0.25, 0.3125, 0.1875, 0.3437, 0.125, 0.3437, 0.1875, 0.3125, 0.1875, 0.3125, 0.125, 0.3125, 0.25, 0.3125, 0.3125, 0.2812, 0.3125, 0.2812, 0.25, 0.3125, 0.1875, 0.3125, 0.25, 0.2812, 0.25, 0.2812, 0.1875, 0.3125, 0.125, 0.3125, 0.1875, 0.2812, 0.1875, 0.2812, 0.125, 0.3125, 0.0625, 0.3125, 0.125, 0.2812, 0.125, 0.2812, 0.0625, 0.25, 0.0, 0.3125, 0.0625, 0.2812, 0.0625, 0.2812, 0.0625, 0.2812, 0.125, 0.25, 0.125, 0.25, 0.0625, 0.25, 0.0, 0.2812, 0.0625, 0.25, 0.0625, 0.2812, 0.25, 0.2812, 0.3125, 0.25, 0.3125, 0.25, 0.25, 0.2812, 0.1875, 0.2812, 0.25, 0.25, 0.25, 0.25, 0.1875, 0.2812, 0.125, 0.2812, 0.1875, 0.25, 0.1875, 0.25, 0.125, 0.25, 0.25, 0.25, 0.3125, 0.2187, 0.3125, 0.2188, 0.25, 0.25, 0.1875, 0.25, 0.25, 0.2188, 0.25, 0.2187, 0.1875, 0.25, 0.125, 0.25, 0.1875, 0.2187, 0.1875, 0.2188, 0.125, 0.25, 0.0625, 0.25, 0.125, 0.2188, 0.125, 0.2188, 0.0625, 0.25, 0.0, 0.25, 0.0625, 0.2188, 0.0625, 0.25, 0.0, 0.2188, 0.0625, 0.1875, 0.0625, 0.2188, 0.25, 0.2187, 0.3125, 0.1875, 0.3125, 0.1875, 0.25, 0.2187, 0.1875, 0.2188, 0.25, 0.1875, 0.25, 0.1875, 0.1875, 0.2188, 0.125, 0.2187, 0.1875, 0.1875, 0.1875, 0.1875, 0.125, 0.2188, 0.0625, 0.2188, 0.125, 0.1875, 0.125, 0.1875, 0.0625, 0.1875, 0.1875, 0.1875, 0.25, 0.1562, 0.25, 0.1562, 0.1875, 0.1875, 0.125, 0.1875, 0.1875, 0.1562, 0.1875, 0.1563, 0.125, 0.1875, 0.0625, 0.1875, 0.125, 0.1563, 0.125, 0.1563, 0.0625, 0.25, 0.0, 0.1875, 0.0625, 0.1563, 0.0625, 0.1875, 0.25, 0.1875, 0.3125, 0.1562, 0.3125, 0.1562, 0.25, 0.1562, 0.25, 0.1562, 0.3125, 0.125, 0.3125, 0.125, 0.25, 0.1562, 0.1875, 0.1562, 0.25, 0.125, 0.25, 0.125, 0.1875, 0.1563, 0.125, 0.1562, 0.1875, 0.125, 0.1875, 0.125, 0.125, 0.1563, 0.0625, 0.1563, 0.125, 0.125, 0.125, 0.125, 0.0625, 0.25, 0.0, 0.1563, 0.0625, 0.125, 0.0625, 0.125, 0.1875, 0.125, 0.25, 0.09375, 0.25, 0.09375, 0.1875, 0.125, 0.125, 0.125, 0.1875, 0.09375, 0.1875, 0.09375, 0.125, 0.125, 0.0625, 0.125, 0.125, 0.09375, 0.125, 0.09375, 0.0625, 0.25, 0.0, 0.125, 0.0625, 0.09375, 0.0625, 0.125, 0.25, 0.125, 0.3125, 0.09375, 0.3125, 0.09375, 0.25, 0.09375, 0.25, 0.09375, 0.3125, 0.0625, 0.3125, 0.0625, 0.25, 0.09375, 0.1875, 0.09375, 0.25, 0.0625, 0.25, 0.0625, 0.1875, 0.09375, 0.125, 0.09375, 0.1875, 0.0625, 0.1875, 0.0625, 0.125, 0.09375, 0.0625, 0.09375, 0.125, 0.0625, 0.125, 0.0625, 0.0625, 0.25, 0.0, 0.09375, 0.0625, 0.0625, 0.0625, 0.0625, 0.125, 0.0625, 0.1875, 0.03125, 0.1875, 0.03125, 0.125, 0.0625, 0.0625, 0.0625, 0.125, 0.03125, 0.125, 0.03125, 0.0625, 0.25, 0.0, 0.0625, 0.0625, 0.03125, 0.0625, 0.0625, 0.25, 0.0625, 0.3125, 0.03125, 0.3125, 0.03125, 0.25, 0.0625, 0.1875, 0.0625, 0.25, 0.03125, 0.25, 0.03125, 0.1875, 0.03125, 0.25, 0.03125, 0.3125, 0.0, 0.3125, 5.96e-08, 0.25, 0.03125, 0.1875, 0.03125, 0.25, 5.96e-08, 0.25, 5.96e-08, 0.1875, 0.03125, 0.125, 0.03125, 0.1875, 5.96e-08, 0.1875, 8.941e-08, 0.125, 0.03125, 0.0625, 0.03125, 0.125, 8.941e-08, 0.125, 2.086e-07, 0.0625, 0.25, 0.0, 0.03125, 0.0625, 2.086e-07, 0.0625, 1.0, 0.125, 1.0, 0.1875, 0.9688, 0.1875, 0.9688, 0.125, 1.0, 0.0625, 1.0, 0.125, 0.9688, 0.125, 0.9688, 0.0625, 1.25, 0.0, 1.0, 0.0625, 0.9688, 0.0625, 1.0, 0.25, 1.0, 0.3125, 0.9688, 0.3125, 0.9688, 0.25, 1.0, 0.1875, 1.0, 0.25, 0.9688, 0.25, 0.9688, 0.1875, 0.9688, 0.25, 0.9688, 0.3125, 0.9375, 0.3125, 0.9375, 0.25, 0.9688, 0.1875, 0.9688, 0.25, 0.9375, 0.25, 0.9375, 0.1875, 0.9688, 0.125, 0.9688, 0.1875, 0.9375, 0.1875, 0.9375, 0.125, 0.9688, 0.0625, 0.9688, 0.125, 0.9375, 0.125, 0.9375, 0.0625, 1.25, 0.0, 0.9688, 0.0625, 0.9375, 0.0625, 0.9375, 0.0625, 0.9375, 0.125, 0.9063, 0.125, 0.9063, 0.0625, 1.25, 0.0, 0.9375, 0.0625, 0.9063, 0.0625, 0.9375, 0.25, 0.9375, 0.3125, 0.9062, 0.3125, 0.9062, 0.25, 0.9375, 0.1875, 0.9375, 0.25, 0.9062, 0.25, 0.9062, 0.1875, 0.9375, 0.125, 0.9375, 0.1875, 0.9062, 0.1875, 0.9063, 0.125, 0.9062, 0.25, 0.9062, 0.3125, 0.875, 0.3125, 0.875, 0.25, 0.9062, 0.1875, 0.9062, 0.25, 0.875, 0.25, 0.875, 0.1875, 0.9063, 0.125, 0.9062, 0.1875, 0.875, 0.1875, 0.875, 0.125, 0.9063, 0.0625, 0.9063, 0.125, 0.875, 0.125, 0.875, 0.0625, 1.25, 0.0, 0.9063, 0.0625, 0.875, 0.0625, 1.25, 0.0, 0.875, 0.0625, 0.8438, 0.0625, 0.875, 0.25, 0.875, 0.3125, 0.8438, 0.3125, 0.8438, 0.25, 0.875, 0.1875, 0.875, 0.25, 0.8438, 0.25, 0.8438, 0.1875, 0.875, 0.125, 0.875, 0.1875, 0.8438, 0.1875, 0.8438, 0.125, 0.875, 0.0625, 0.875, 0.125, 0.8438, 0.125, 0.8438, 0.0625, 0.8438, 0.25, 0.8438, 0.3125, 0.8125, 0.3125, 0.8125, 0.25, 0.8438, 0.1875, 0.8438, 0.25, 0.8125, 0.25, 0.8125, 0.1875, 0.8438, 0.125, 0.8438, 0.1875, 0.8125, 0.1875, 0.8125, 0.125, 0.8438, 0.0625, 0.8438, 0.125, 0.8125, 0.125, 0.8125, 0.0625, 1.25, 0.0, 0.8438, 0.0625, 0.8125, 0.0625, 1.25, 0.0, 0.8125, 0.0625, 0.7812, 0.0625, 0.8125, 0.25, 0.8125, 0.3125, 0.7812, 0.3125, 0.7812, 0.25, 0.8125, 0.1875, 0.8125, 0.25, 0.7812, 0.25, 0.7812, 0.1875, 0.8125, 0.125, 0.8125, 0.1875, 0.7812, 0.1875, 0.7812, 0.125, 0.8125, 0.0625, 0.8125, 0.125, 0.7812, 0.125, 0.7812, 0.0625, 0.7812, 0.1875, 0.7812, 0.25, 0.75, 0.25, 0.75, 0.1875, 0.7812, 0.125, 0.7812, 0.1875, 0.75, 0.1875, 0.75, 0.125, 0.7812, 0.0625, 0.7812, 0.125, 0.75, 0.125, 0.75, 0.0625, 1.25, 0.0, 0.7812, 0.0625, 0.75, 0.0625, 0.7812, 0.25, 0.7812, 0.3125, 0.75, 0.3125, 0.75, 0.25, 0.2812, 0.3125, 0.25, 0.3125, 0.25, 0.3125, 0.2812, 0.3125, 0.625, 0.3125, 0.5937, 0.3125, 0.5937, 0.3125, 0.625, 0.3125, 0.9062, 0.3125, 0.875, 0.3125, 0.875, 0.3125, 0.9062, 0.3125, 0.8125, 0.3125, 0.7812, 0.3125, 0.7812, 0.3125, 0.8125, 0.3125, 0.4687, 0.3125, 0.5, 0.3125, 0.5, 0.3125, 0.4687, 0.3125, 0.1875, 0.3125, 0.1562, 0.3125, 0.1562, 0.3125, 0.1875, 0.3125, 0.3125, 0.3125, 0.2812, 0.3125, 0.2812, 0.3125, 0.3125, 0.3125, 1.0, 0.3125, 0.9688, 0.3125, 0.9688, 0.3125, 1.0, 0.3125, 0.375, 0.3125, 0.375, 0.3125, 0.375, 0.3125, 0.375, 0.3125, 0.2187, 0.3125, 0.1875, 0.3125, 0.1875, 0.3125, 0.2187, 0.3125, 0.6875, 0.3125, 0.6562, 0.3125, 0.6562, 0.3125, 0.6875, 0.3125, 0.03125, 0.3125, 0.0, 0.3125, 0.0, 0.3125, 0.03125, 0.3125, 0.7812, 0.3125, 0.75, 0.3125, 0.75, 0.3125, 0.7812, 0.3125, 0.4062, 0.3125, 0.375, 0.3125, 0.375, 0.3125, 0.4062, 0.3125, 0.8438, 0.3125, 0.8125, 0.3125, 0.8125, 0.3125, 0.8438, 0.3125, 0.7188, 0.3125, 0.6875, 0.3125, 0.6875, 0.3125, 0.7188, 0.3125, 0.9375, 0.3125, 0.9062, 0.3125, 0.9062, 0.3125, 0.9375, 0.3125, 0.5, 0.3125, 0.4687, 0.3125, 0.4687, 0.3125, 0.5, 0.3125, 0.5312, 0.3125, 0.5625, 0.3125, 0.5625, 0.3125, 0.5312, 0.3125, 0.125, 0.3125, 0.09375, 0.3125, 0.09375, 0.3125, 0.125, 0.3125, 0.25, 0.3125, 0.2187, 0.3125, 0.2187, 0.3125, 0.25, 0.3125, 0.1562, 0.3125, 0.125, 0.3125, 0.125, 0.3125, 0.1562, 0.3125, 0.9688, 0.3125, 0.9375, 0.3125, 0.9375, 0.3125, 0.9688, 0.3125, 0.3437, 0.3125, 0.3125, 0.3125, 0.3125, 0.3125, 0.3437, 0.3125, 0.875, 0.3125, 0.8438, 0.3125, 0.8438, 0.3125, 0.875, 0.3125, 0.4375, 0.3125, 0.4687, 0.3125, 0.4687, 0.3125, 0.4375, 0.3125, 0.375, 0.3125, 0.3437, 0.3125, 0.3437, 0.3125, 0.375, 0.3125, 0.0625, 0.3125, 0.03125, 0.3125, 0.03125, 0.3125, 0.0625, 0.3125, 0.6562, 0.3125, 0.625, 0.3125, 0.625, 0.3125, 0.6562, 0.3125, 0.625, 0.3125, 0.625, 0.3125, 0.625, 0.3125, 0.625, 0.3125, 0.75, 0.3125, 0.7188, 0.3125, 0.7188, 0.3125, 0.75, 0.3125, 0.09375, 0.3125, 0.0625, 0.3125, 0.0625, 0.3125, 0.09375, 0.3125, 0.5312, 0.3125, 0.5625, 0.3125, 0.5625, 0.3125, 0.5312, 0.3125, 0.5625, 0.3125, 0.5312, 0.3125, 0.5312, 0.3125, 0.5625, 0.3125, 0.5625, 0.3125, 0.5937, 0.3125, 0.5937, 0.3125, 0.5625, 0.3125, 0.5937, 0.3125, 0.5625, 0.3125, 0.5625, 0.3125, 0.5937, 0.3125, 0.625, 0.3125, 0.625, 0.3125, 0.625, 0.3125, 0.625, 0.3125, 0.5937, 0.3125, 0.625, 0.3125, 0.625, 0.3125, 0.5937, 0.3125, 0.375, 0.3125, 0.4062, 0.3125, 0.4062, 0.3125, 0.375, 0.3125, 0.625, 0.3125, 0.5937, 0.3125, 0.5937, 0.3125, 0.625, 0.3125, 0.375, 0.3125, 0.4062, 0.3125, 0.4062, 0.3125, 0.375, 0.3125, 0.5312, 0.3125, 0.5, 0.3125, 0.5, 0.3125, 0.5312, 0.3125, 0.4375, 0.3125, 0.4062, 0.3125, 0.4062, 0.3125, 0.4375, 0.3125, 0.5937, 0.3125, 0.5625, 0.3125, 0.5625, 0.3125, 0.5937, 0.3125, 0.5937, 0.3125, 0.625, 0.3125, 0.625, 0.3125, 0.5937, 0.3125, 0.5, 0.3125, 0.5312, 0.3125, 0.5312, 0.3125, 0.5, 0.3125, 0.4687, 0.3125, 0.4375, 0.3125, 0.4375, 0.3125, 0.4687, 0.3125, 0.4062, 0.3125, 0.4375, 0.3125, 0.4375, 0.3125, 0.4062, 0.3125, 0.5625, 0.3125, 0.5312, 0.3125, 0.5312, 0.3125, 0.5625, 0.3125, 0.5625, 0.3125, 0.5937, 0.3125, 0.5937, 0.3125, 0.5625, 0.3125, 0.4687, 0.3125, 0.5, 0.3125, 0.5, 0.3125, 0.4687, 0.3125, 0.5, 0.3125, 0.4687, 0.3125, 0.4687, 0.3125, 0.5, 0.3125, 0.5, 0.3125, 0.5312, 0.3125, 0.5312, 0.3125, 0.5, 0.3125, 0.5312, 0.3125, 0.5, 0.3125, 0.5, 0.3125, 0.5312, 0.3125, 0.5312, 0.3125, 0.5625, 0.3125, 0.5625, 0.3125, 0.5312, 0.3125, 0.5625, 0.3125, 0.5312, 0.3125, 0.5312, 0.3125, 0.5625, 0.3125, 0.5625, 0.3125, 0.5937, 0.3125, 0.5937, 0.3125, 0.5625, 0.3125, 0.5937, 0.3125, 0.5625, 0.3125, 0.5625, 0.3125, 0.5937, 0.3125, 0.5312, 0.3125, 0.5, 0.3125, 0.5, 0.3125, 0.5312, 0.3125, 0.5, 0.3125, 0.5312, 0.3125, 0.5312, 0.3125, 0.5, 0.3125, 0.5, 0.3125, 0.4687, 0.3125, 0.4687, 0.3125, 0.5, 0.3125, 0.4687, 0.3125, 0.5, 0.3125, 0.5, 0.3125, 0.4687, 0.3125, 0.4687, 0.3125, 0.4375, 0.3125, 0.4375, 0.3125, 0.4687, 0.3125, 0.4375, 0.3125, 0.4687, 0.3125, 0.4687, 0.3125, 0.4375, 0.3125, 0.4375, 0.3125, 0.4062, 0.3125, 0.4062, 0.3125, 0.4375, 0.3125, 0.375, 0.3125, 0.375, 0.3125, 0.375, 0.3125, 0.375, 0.3125, 0.4062, 0.3125, 0.4375, 0.3125, 0.4375, 0.3125, 0.4062, 0.3125, 0.4062, 0.3125, 0.375, 0.3125, 0.375, 0.3125, 0.4062, 0.3125, 0.375, 0.3125, 0.375, 0.3125, 0.375, 0.3125, 0.375, 0.3125, 0.4375, 0.3125, 0.4062, 0.3125, 0.4062, 0.3125, 0.4375, 0.3125, 0.4375, 0.3125, 0.4687, 0.3125, 0.4687, 0.3125, 0.4375, 0.3125, 0.4687, 0.3125, 0.4375, 0.3125, 0.4375, 0.3125, 0.4687, 0.3125, 0.4687, 0.3125, 0.5, 0.3125, 0.5, 0.3125, 0.4687, 0.3125, 0.5, 0.3125, 0.4687, 0.3125, 0.4687, 0.3125, 0.5, 0.3125, 0.5, 0.3125, 0.5312, 0.3125, 0.5312, 0.3125, 0.5, 0.3125, 0.5312, 0.3125, 0.5, 0.3125, 0.5, 0.3125, 0.5312, 0.3125, 0.4687, 0.3125, 0.4375, 0.3125, 0.4375, 0.3125, 0.4687, 0.3125, 0.4375, 0.3125, 0.4687, 0.3125, 0.4687, 0.3125, 0.4375, 0.3125, 0.4375, 0.3125, 0.4062, 0.3125, 0.4062, 0.3125, 0.4375, 0.3125, 0.375, 0.3125, 0.375, 0.3125, 0.375, 0.3125, 0.375, 0.3125, 0.4062, 0.3125, 0.4375, 0.3125, 0.4375, 0.3125, 0.4062, 0.3125, 0.4062, 0.3125, 0.375, 0.3125, 0.375, 0.3125, 0.4062, 0.3125, 0.625, 0.3125, 0.5937, 0.3125, 0.5937, 0.3125, 0.625, 0.3125, 0.375, 0.3125, 0.4062, 0.3125, 0.4062, 0.3125, 0.375, 0.3125, 0.5937, 0.3125, 0.625, 0.3125, 0.625, 0.3125, 0.5937, 0.3125, 0.625, 0.3125, 0.625, 0.3125, 0.625, 0.3125, 0.625, 0.3125, 0.625, 0.3125, 0.625, 0.3125, 0.625, 0.3125, 0.625, 0.3125, 0.5937, 0.3125, 0.625, 0.3125, 0.625, 0.3125, 0.5937, 0.3125, 0.375, 0.3125, 0.4062, 0.3125, 0.4062, 0.3125, 0.375, 0.3125, 0.625, 0.3125, 0.5937, 0.3125, 0.5937, 0.3125, 0.625, 0.3125, 0.4062, 0.3125, 0.375, 0.3125, 0.375, 0.3125, 0.4062, 0.3125, 0.4062, 0.3125, 0.4375, 0.3125, 0.4375, 0.3125, 0.4062, 0.3125, 0.375, 0.3125, 0.375, 0.3125, 0.375, 0.3125, 0.375, 0.3125, 0.4375, 0.3125, 0.4062, 0.3125, 0.4062, 0.3125, 0.4375, 0.3125, 0.4062, 0.3125, 0.4375, 0.3125, 0.4375, 0.3125, 0.4062, 0.3125, 0.4062, 0.3125, 0.375, 0.3125, 0.375, 0.3125, 0.4062, 0.3125, 0.625, 0.3125, 0.5937, 0.3125, 0.5937, 0.3125, 0.625, 0.3125, 0.375, 0.3125, 0.4062, 0.3125, 0.4062, 0.3125, 0.375, 0.3125, 0.5937, 0.3125, 0.625, 0.3125, 0.625, 0.3125, 0.5937, 0.3125, 0.625, 0.3125, 0.625, 0.3125, 0.625, 0.3125, 0.625, 0.3125, 0.5937, 0.3125, 0.5625, 0.3125, 0.5625, 0.3125, 0.5937, 0.3125, 0.5625, 0.3125, 0.5937, 0.3125, 0.5937, 0.3125, 0.5625, 0.3125, 0.5625, 0.3125, 0.5312, 0.3125, 0.5312, 0.3125, 0.5625, 0.3125, 0.5312, 0.3125, 0.5625, 0.3125, 0.5625, 0.3125, 0.5312, 0.3125, 0.4687, 0.3125, 0.4375, 0.3125, 0.4375, 0.3125, 0.4687, 0.3125, 0.5, 0.3125, 0.4687, 0.3125, 0.4687, 0.3125, 0.5, 0.3125, 0.5937, 0.3125, 0.5625, 0.3125, 0.5625, 0.3125, 0.5937, 0.3125, 0.4062, 0.3125, 0.375, 0.3125, 0.375, 0.3125, 0.4062, 0.3125, 0.4375, 0.3125, 0.4062, 0.3125, 0.4062, 0.3125, 0.4375, 0.3125, 0.625, 0.3125, 0.5937, 0.3125, 0.5937, 0.3125, 0.625, 0.3125, 0.5312, 0.3125, 0.5, 0.3125, 0.5, 0.3125, 0.5312, 0.3125, 0.5625, 0.3125, 0.5312, 0.3125, 0.5312, 0.3125, 0.5625, 0.3125, 0.5937, 0.3125, 0.5625, 0.3125, 0.5625, 0.3125, 0.5937, 0.3125, 0.5625, 0.3125, 0.5937, 0.3125, 0.5937, 0.3125, 0.5625, 0.3125, 0.5625, 0.3125, 0.5312, 0.3125, 0.5312, 0.3125, 0.5625, 0.3125, 0.5312, 0.3125, 0.5625, 0.3125, 0.5625, 0.3125, 0.5312, 0.3125, 0.5312, 0.3125, 0.5, 0.3125, 0.5, 0.3125, 0.5312, 0.3125, 0.5, 0.3125, 0.5312, 0.3125, 0.5312, 0.3125, 0.5, 0.3125, 0.5, 0.3125, 0.4687, 0.3125, 0.4687, 0.3125, 0.5, 0.3125, 0.4687, 0.3125, 0.5, 0.3125, 0.5, 0.3125, 0.4687, 0.3125, 0.4687, 0.3125, 0.4375, 0.3125, 0.4375, 0.3125, 0.4687, 0.3125, 0.4375, 0.3125, 0.4687, 0.3125, 0.4687, 0.3125, 0.4375, 0.3125])
me_sphere.use_remesh_fix_poles = True
me_sphere.use_remesh_preserve_attributes = False
me_sphere.use_mirror_vertex_groups = False
me_sphere.update()

# ---- objects
ob_light = bpy.data.objects.new('Light', light_light)
ob_camera = bpy.data.objects.new('Camera', cam_camera)
ob_sphere = bpy.data.objects.new('Sphere', me_sphere)

# ---- transforms, parenting, visibility, modifiers, constraints
ob_light.location = (4.076, 1.005, 5.904)
ob_light.rotation_euler = (0.6503, 0.05522, 1.866)
ob_light.lock_rotations_4d = False
ob_light.empty_display_type = 'ARROWS'
ob_light.color = (0.0, 0.0, 0.0, 0.0)
ob_light.lineart.crease_threshold = 0.0
ob_camera.location = (7.359, -6.926, 4.958)
ob_camera.rotation_euler = (1.109, 0.0, 0.8149)
ob_camera.lock_rotations_4d = False
ob_camera.empty_display_type = 'ARROWS'
ob_camera.color = (0.0, 0.0, 0.0, 0.0)
ob_camera.display_type = 'WIRE'
ob_camera.lineart.crease_threshold = 0.0
ob_sphere.location = (0.0, 0.0, 10.46)
ob_sphere.rotation_euler = (0.0, 1.571, 0.0)
ob_sphere.scale = (0.01761, 0.01203, 0.004893)
ob_sphere.lineart.crease_threshold = 0.0
_m = ob_sphere.modifiers.new('Subdivision', 'SUBSURF')
_m.uv_smooth = 'PRESERVE_CORNERS'
_m.show_only_control_edges = False

# ---- collection membership
col_collection.objects.link(ob_light)
col_collection.objects.link(ob_camera)
col_collection.objects.link(ob_sphere)

# ---- scene / render settings (as saved in the file)
scene.camera = ob_camera
scene.frame_start = 1; scene.frame_end = 250; scene.frame_set(1)
scene.render.engine = 'BLENDER_EEVEE_NEXT'
scene.cycles.use_denoising = False
scene.cycles.samples = 128
scene.cycles.sampling_pattern = 'TABULATED_SOBOL'
scene.cycles.use_adaptive_sampling = False
scene.cycles.use_light_tree = False
scene.view_settings.view_transform = 'Filmic'
scene.unit_settings.scale_length = 0.001
bpy.context.view_layer.update()
